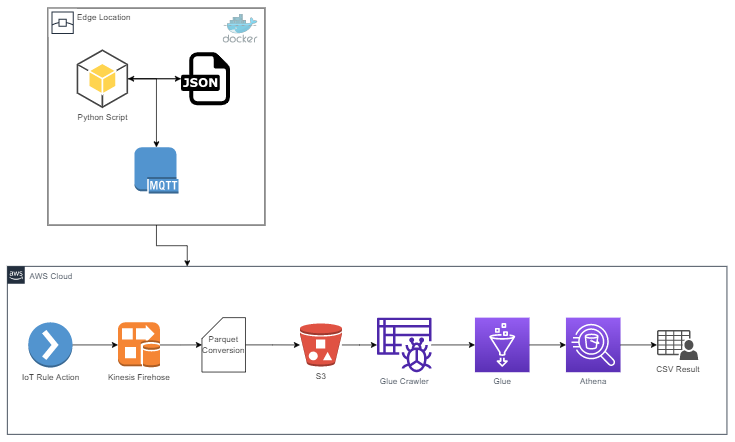

The diagram above was exported from draw.io. Its source (the exported page's mxGraphModel, read from the mxfile embedded in the PNG):
<mxGraphModel dx="1422" dy="865" grid="1" gridSize="10" guides="1" tooltips="1" connect="1" arrows="1" fold="1" page="1" pageScale="1" pageWidth="100" pageHeight="100" math="0" shadow="0">
  <root>
    <mxCell id="0" />
    <mxCell id="1" parent="0" />
    <mxCell id="-AC1hKZtdj57GB7A9HCH-25" value="" style="group" parent="1" vertex="1" connectable="0">
      <mxGeometry x="80" y="40" width="310" height="311" as="geometry" />
    </mxCell>
    <mxCell id="-AC1hKZtdj57GB7A9HCH-7" value="" style="whiteSpace=wrap;html=1;aspect=fixed;fillColor=none;" parent="-AC1hKZtdj57GB7A9HCH-25" vertex="1">
      <mxGeometry y="1" width="310" height="310" as="geometry" />
    </mxCell>
    <mxCell id="-AC1hKZtdj57GB7A9HCH-9" value="" style="sketch=0;outlineConnect=0;fontColor=#232F3E;gradientColor=none;strokeColor=#232F3E;fillColor=#ffffff;dashed=0;verticalLabelPosition=bottom;verticalAlign=top;align=center;html=1;fontSize=12;fontStyle=0;aspect=fixed;shape=mxgraph.aws4.resourceIcon;resIcon=mxgraph.aws4.edge_location;labelBackgroundColor=none;" parent="-AC1hKZtdj57GB7A9HCH-25" vertex="1">
      <mxGeometry x="1" y="2" width="40" height="40" as="geometry" />
    </mxCell>
    <mxCell id="-AC1hKZtdj57GB7A9HCH-12" value="Edge Location" style="text;html=1;strokeColor=none;fillColor=none;align=left;verticalAlign=middle;whiteSpace=wrap;rounded=0;" parent="-AC1hKZtdj57GB7A9HCH-25" vertex="1">
      <mxGeometry x="40" width="140" height="30" as="geometry" />
    </mxCell>
    <mxCell id="-AC1hKZtdj57GB7A9HCH-14" value="" style="outlineConnect=0;dashed=0;verticalLabelPosition=bottom;verticalAlign=top;align=center;html=1;shape=mxgraph.aws3.mqtt_protocol;fillColor=#5294CF;gradientColor=none;" parent="-AC1hKZtdj57GB7A9HCH-25" vertex="1">
      <mxGeometry x="123.5" y="200" width="63" height="66" as="geometry" />
    </mxCell>
    <mxCell id="-AC1hKZtdj57GB7A9HCH-39" style="edgeStyle=orthogonalEdgeStyle;rounded=0;orthogonalLoop=1;jettySize=auto;html=1;exitX=1;exitY=0.5;exitDx=0;exitDy=0;exitPerimeter=0;" parent="-AC1hKZtdj57GB7A9HCH-25" source="-AC1hKZtdj57GB7A9HCH-15" target="-AC1hKZtdj57GB7A9HCH-37" edge="1">
      <mxGeometry relative="1" as="geometry" />
    </mxCell>
    <mxCell id="-AC1hKZtdj57GB7A9HCH-40" style="edgeStyle=orthogonalEdgeStyle;rounded=0;orthogonalLoop=1;jettySize=auto;html=1;" parent="-AC1hKZtdj57GB7A9HCH-25" source="-AC1hKZtdj57GB7A9HCH-15" target="-AC1hKZtdj57GB7A9HCH-14" edge="1">
      <mxGeometry relative="1" as="geometry" />
    </mxCell>
    <mxCell id="-AC1hKZtdj57GB7A9HCH-15" value="Python Script" style="outlineConnect=0;dashed=0;verticalLabelPosition=bottom;verticalAlign=top;align=center;html=1;shape=mxgraph.aws3.android;fillColor=#FFD44F;gradientColor=none;" parent="-AC1hKZtdj57GB7A9HCH-25" vertex="1">
      <mxGeometry x="41" y="60" width="73.5" height="84" as="geometry" />
    </mxCell>
    <mxCell id="-AC1hKZtdj57GB7A9HCH-38" style="edgeStyle=orthogonalEdgeStyle;rounded=0;orthogonalLoop=1;jettySize=auto;html=1;verticalAlign=middle;horizontal=1;" parent="-AC1hKZtdj57GB7A9HCH-25" source="-AC1hKZtdj57GB7A9HCH-37" target="-AC1hKZtdj57GB7A9HCH-15" edge="1">
      <mxGeometry relative="1" as="geometry" />
    </mxCell>
    <mxCell id="-AC1hKZtdj57GB7A9HCH-37" value="" style="dashed=0;outlineConnect=0;html=1;align=center;labelPosition=center;verticalLabelPosition=bottom;verticalAlign=top;shape=mxgraph.weblogos.json;labelBackgroundColor=none;fillColor=none;" parent="-AC1hKZtdj57GB7A9HCH-25" vertex="1">
      <mxGeometry x="190" y="64.10000000000001" width="70" height="75.8" as="geometry" />
    </mxCell>
    <mxCell id="-AC1hKZtdj57GB7A9HCH-41" value="" style="sketch=0;aspect=fixed;html=1;points=[];align=center;image;fontSize=12;image=img/lib/mscae/Docker.svg;labelBackgroundColor=default;fillColor=none;opacity=50;" parent="-AC1hKZtdj57GB7A9HCH-25" vertex="1">
      <mxGeometry x="250" y="10" width="50" height="41" as="geometry" />
    </mxCell>
    <mxCell id="-AC1hKZtdj57GB7A9HCH-36" style="edgeStyle=orthogonalEdgeStyle;rounded=0;orthogonalLoop=1;jettySize=auto;html=1;entryX=0.25;entryY=0;entryDx=0;entryDy=0;" parent="1" source="-AC1hKZtdj57GB7A9HCH-7" target="-AC1hKZtdj57GB7A9HCH-17" edge="1">
      <mxGeometry relative="1" as="geometry" />
    </mxCell>
    <mxCell id="-AC1hKZtdj57GB7A9HCH-17" value="AWS Cloud" style="points=[[0,0],[0.25,0],[0.5,0],[0.75,0],[1,0],[1,0.25],[1,0.5],[1,0.75],[1,1],[0.75,1],[0.5,1],[0.25,1],[0,1],[0,0.75],[0,0.5],[0,0.25]];outlineConnect=0;gradientColor=none;html=1;whiteSpace=wrap;fontSize=12;fontStyle=0;shape=mxgraph.aws4.group;grIcon=mxgraph.aws4.group_aws_cloud_alt;strokeColor=#232F3E;fillColor=none;verticalAlign=top;align=left;spacingLeft=30;fontColor=#232F3E;dashed=0;labelBackgroundColor=#ffffff;" parent="1" vertex="1">
      <mxGeometry x="22" y="410" width="1028" height="240" as="geometry" />
    </mxCell>
    <mxCell id="AlGdmKiFKOZxy8rKDXmZ-3" value="" style="edgeStyle=orthogonalEdgeStyle;rounded=0;orthogonalLoop=1;jettySize=auto;html=1;" edge="1" parent="1" source="-AC1hKZtdj57GB7A9HCH-1" target="AlGdmKiFKOZxy8rKDXmZ-1">
      <mxGeometry relative="1" as="geometry" />
    </mxCell>
    <mxCell id="-AC1hKZtdj57GB7A9HCH-1" value="Kinesis Firehose" style="outlineConnect=0;dashed=0;verticalLabelPosition=bottom;verticalAlign=top;align=center;html=1;shape=mxgraph.aws3.kinesis_firehose;fillColor=#F58534;gradientColor=none;" parent="1" vertex="1">
      <mxGeometry x="180" y="490" width="60" height="64.5" as="geometry" />
    </mxCell>
    <mxCell id="-AC1hKZtdj57GB7A9HCH-3" value="S3" style="outlineConnect=0;dashed=0;verticalLabelPosition=bottom;verticalAlign=top;align=center;html=1;shape=mxgraph.aws3.bucket_with_objects;fillColor=#E05243;gradientColor=none;" parent="1" vertex="1">
      <mxGeometry x="440" y="491.5" width="60" height="61.5" as="geometry" />
    </mxCell>
    <mxCell id="AlGdmKiFKOZxy8rKDXmZ-2" value="" style="edgeStyle=orthogonalEdgeStyle;rounded=0;orthogonalLoop=1;jettySize=auto;html=1;" edge="1" parent="1" source="-AC1hKZtdj57GB7A9HCH-4" target="-AC1hKZtdj57GB7A9HCH-1">
      <mxGeometry relative="1" as="geometry" />
    </mxCell>
    <mxCell id="-AC1hKZtdj57GB7A9HCH-4" value="IoT Rule Action" style="outlineConnect=0;dashed=0;verticalLabelPosition=bottom;verticalAlign=top;align=center;html=1;shape=mxgraph.aws3.action;fillColor=#5294CF;gradientColor=none;" parent="1" vertex="1">
      <mxGeometry x="52" y="490" width="63" height="64.5" as="geometry" />
    </mxCell>
    <mxCell id="-AC1hKZtdj57GB7A9HCH-19" value="Athena" style="sketch=0;points=[[0,0,0],[0.25,0,0],[0.5,0,0],[0.75,0,0],[1,0,0],[0,1,0],[0.25,1,0],[0.5,1,0],[0.75,1,0],[1,1,0],[0,0.25,0],[0,0.5,0],[0,0.75,0],[1,0.25,0],[1,0.5,0],[1,0.75,0]];outlineConnect=0;fontColor=#232F3E;gradientColor=#945DF2;gradientDirection=north;fillColor=#5A30B5;strokeColor=#ffffff;dashed=0;verticalLabelPosition=bottom;verticalAlign=top;align=center;html=1;fontSize=12;fontStyle=0;aspect=fixed;shape=mxgraph.aws4.resourceIcon;resIcon=mxgraph.aws4.athena;labelBackgroundColor=none;" parent="1" vertex="1">
      <mxGeometry x="820" y="483.25" width="78" height="78" as="geometry" />
    </mxCell>
    <mxCell id="-AC1hKZtdj57GB7A9HCH-20" value="Glue" style="sketch=0;points=[[0,0,0],[0.25,0,0],[0.5,0,0],[0.75,0,0],[1,0,0],[0,1,0],[0.25,1,0],[0.5,1,0],[0.75,1,0],[1,1,0],[0,0.25,0],[0,0.5,0],[0,0.75,0],[1,0.25,0],[1,0.5,0],[1,0.75,0]];outlineConnect=0;fontColor=#232F3E;gradientColor=#945DF2;gradientDirection=north;fillColor=#5A30B5;strokeColor=#ffffff;dashed=0;verticalLabelPosition=bottom;verticalAlign=top;align=center;html=1;fontSize=12;fontStyle=0;aspect=fixed;shape=mxgraph.aws4.resourceIcon;resIcon=mxgraph.aws4.glue;labelBackgroundColor=none;" parent="1" vertex="1">
      <mxGeometry x="690" y="483.25" width="78" height="78" as="geometry" />
    </mxCell>
    <mxCell id="-AC1hKZtdj57GB7A9HCH-21" value="Glue Crawler" style="sketch=0;outlineConnect=0;fontColor=#232F3E;gradientColor=none;fillColor=#4D27AA;strokeColor=none;dashed=0;verticalLabelPosition=bottom;verticalAlign=top;align=center;html=1;fontSize=12;fontStyle=0;aspect=fixed;pointerEvents=1;shape=mxgraph.aws4.glue_crawlers;labelBackgroundColor=none;" parent="1" vertex="1">
      <mxGeometry x="550" y="483.25" width="78" height="78" as="geometry" />
    </mxCell>
    <mxCell id="-AC1hKZtdj57GB7A9HCH-22" value="CSV Result" style="sketch=0;pointerEvents=1;shadow=0;dashed=0;html=1;strokeColor=none;fillColor=#505050;labelPosition=center;verticalLabelPosition=bottom;verticalAlign=top;outlineConnect=0;align=center;shape=mxgraph.office.users.csv_file;labelBackgroundColor=none;" parent="1" vertex="1">
      <mxGeometry x="950" y="500.75" width="59" height="43" as="geometry" />
    </mxCell>
    <mxCell id="-AC1hKZtdj57GB7A9HCH-30" value="" style="edgeStyle=orthogonalEdgeStyle;rounded=0;orthogonalLoop=1;jettySize=auto;html=1;" parent="1" source="-AC1hKZtdj57GB7A9HCH-20" target="-AC1hKZtdj57GB7A9HCH-19" edge="1">
      <mxGeometry relative="1" as="geometry" />
    </mxCell>
    <mxCell id="-AC1hKZtdj57GB7A9HCH-28" value="" style="edgeStyle=orthogonalEdgeStyle;rounded=0;orthogonalLoop=1;jettySize=auto;html=1;" parent="1" source="-AC1hKZtdj57GB7A9HCH-3" target="-AC1hKZtdj57GB7A9HCH-21" edge="1">
      <mxGeometry relative="1" as="geometry" />
    </mxCell>
    <mxCell id="-AC1hKZtdj57GB7A9HCH-29" value="" style="edgeStyle=orthogonalEdgeStyle;rounded=0;orthogonalLoop=1;jettySize=auto;html=1;" parent="1" source="-AC1hKZtdj57GB7A9HCH-21" target="-AC1hKZtdj57GB7A9HCH-20" edge="1">
      <mxGeometry relative="1" as="geometry" />
    </mxCell>
    <mxCell id="-AC1hKZtdj57GB7A9HCH-31" style="edgeStyle=orthogonalEdgeStyle;rounded=0;orthogonalLoop=1;jettySize=auto;html=1;" parent="1" source="-AC1hKZtdj57GB7A9HCH-19" target="-AC1hKZtdj57GB7A9HCH-22" edge="1">
      <mxGeometry relative="1" as="geometry" />
    </mxCell>
    <mxCell id="AlGdmKiFKOZxy8rKDXmZ-4" value="" style="edgeStyle=orthogonalEdgeStyle;rounded=0;orthogonalLoop=1;jettySize=auto;html=1;" edge="1" parent="1" source="AlGdmKiFKOZxy8rKDXmZ-1" target="-AC1hKZtdj57GB7A9HCH-3">
      <mxGeometry relative="1" as="geometry" />
    </mxCell>
    <mxCell id="AlGdmKiFKOZxy8rKDXmZ-1" value="Parquet&lt;br&gt;Conversion" style="shape=card;whiteSpace=wrap;html=1;" vertex="1" parent="1">
      <mxGeometry x="300" y="483.25" width="62.2" height="77.75" as="geometry" />
    </mxCell>
  </root>
</mxGraphModel>